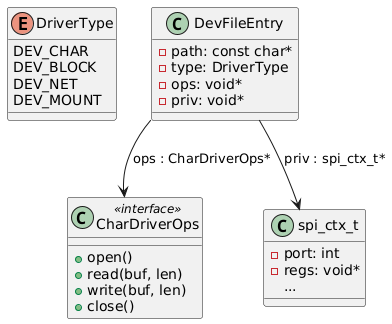

The diagram above was rendered by PlantUML. Its source (embedded in the PNG):
@startuml


enum DriverType {
  DEV_CHAR
  DEV_BLOCK
  DEV_NET
  DEV_MOUNT
}


class DevFileEntry {
  - path: const char*
  - type: DriverType
  - ops: void*
  - priv: void*
}


class CharDriverOps <<interface>> {
  + open()
  + read(buf, len)
  + write(buf, len)
  + close()
}


class spi_ctx_t {
  - port: int
  - regs: void*
  ...
}


DevFileEntry --> CharDriverOps : ops : CharDriverOps*
DevFileEntry --> spi_ctx_t : priv : spi_ctx_t*

@enduml